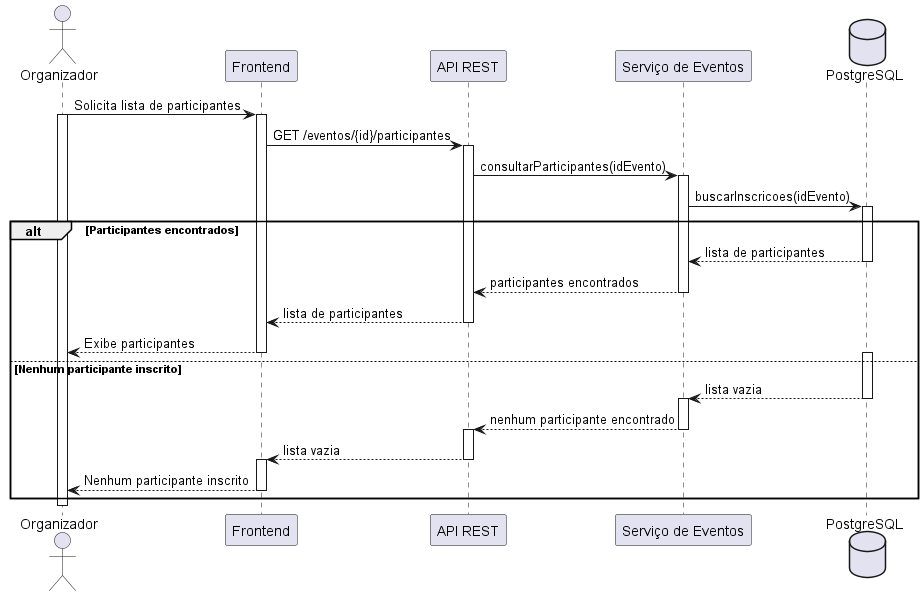

The diagram above was rendered by PlantUML. Its source (embedded in the PNG):
@startuml

autoactivate on

actor Organizador

participant "Frontend" as Frontend
participant "API REST" as API
participant "Serviço de Eventos" as Service
database "PostgreSQL" as DB

Organizador -> Frontend : Solicita lista de participantes
activate Organizador
Frontend -> API : GET /eventos/{id}/participantes

API -> Service : consultarParticipantes(idEvento)

Service -> DB : buscarInscricoes(idEvento)

alt Participantes encontrados

    DB --> Service : lista de participantes

    Service --> API : participantes encontrados

    API --> Frontend : lista de participantes

    Frontend --> Organizador : Exibe participantes

else Nenhum participante inscrito
    activate DB
    DB --> Service : lista vazia
    activate Service
    Service --> API : nenhum participante encontrado
    activate API
    API --> Frontend : lista vazia
    activate Frontend
    Frontend --> Organizador : Nenhum participante inscrito

end
deactivate Organizador
@enduml